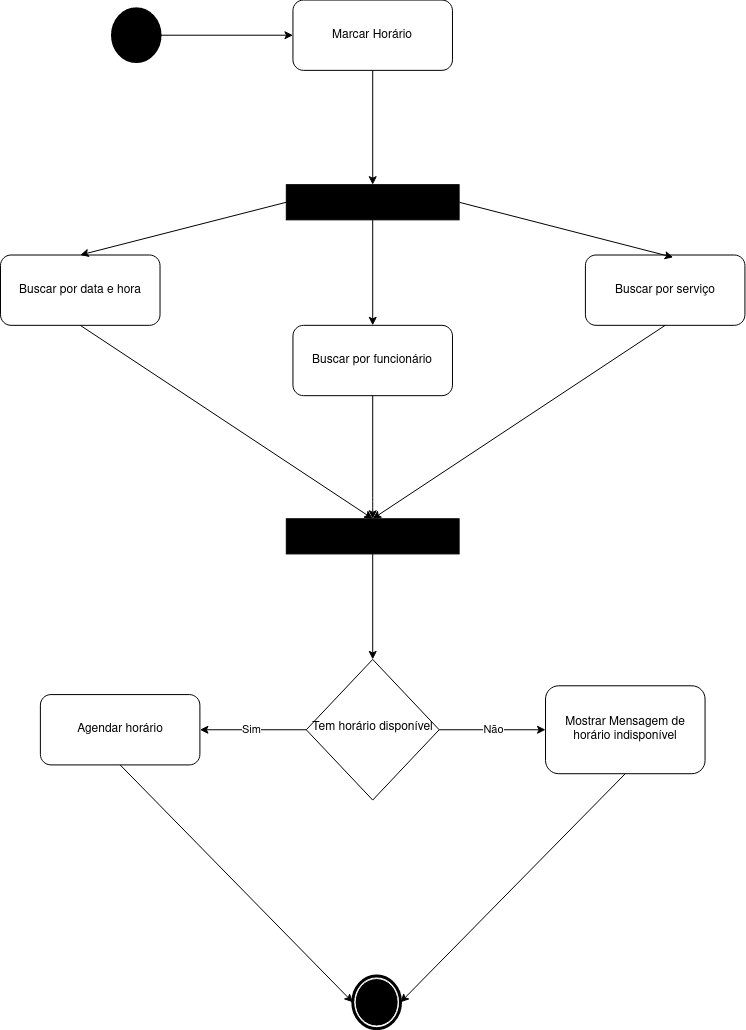

The diagram above was exported from draw.io. Its source (the exported page's mxGraphModel, read from the mxfile embedded in the PNG):
<mxGraphModel dx="5006" dy="1491" grid="0" gridSize="10" guides="1" tooltips="1" connect="1" arrows="1" fold="1" page="1" pageScale="1" pageWidth="1920" pageHeight="1200" math="0" shadow="0">
  <root>
    <mxCell id="0" />
    <mxCell id="1" parent="0" />
    <mxCell id="2" value="" style="group" vertex="1" connectable="0" parent="1">
      <mxGeometry x="-684" y="79.54166666666667" width="744.429022082019" height="1028.6283333333333" as="geometry" />
    </mxCell>
    <mxCell id="3" value="" style="shape=mxgraph.bpmn.shape;html=1;verticalLabelPosition=bottom;labelBackgroundColor=#ffffff;verticalAlign=top;align=center;perimeter=ellipsePerimeter;outlineConnect=0;outline=end;symbol=general;fillColor=#000000;" vertex="1" parent="2">
      <mxGeometry x="112" y="8.788333333333327" width="47.52" height="52.75" as="geometry" />
    </mxCell>
    <mxCell id="4" value="Marcar Horário" style="rounded=1;whiteSpace=wrap;html=1;fontSize=12;glass=0;strokeWidth=1;shadow=0;" vertex="1" parent="2">
      <mxGeometry x="292.45425867507885" width="159.52050473186122" height="70.33333333333334" as="geometry" />
    </mxCell>
    <mxCell id="5" value="&lt;font color=&quot;#FFFFFF&quot;&gt;&lt;br&gt;&lt;/font&gt;" style="rounded=0;whiteSpace=wrap;html=1;fillColor=#000000;" vertex="1" parent="2">
      <mxGeometry x="285.807570977918" y="184.625" width="172.813880126183" height="35.16666666666667" as="geometry" />
    </mxCell>
    <mxCell id="6" value="Buscar por data e hora" style="rounded=1;whiteSpace=wrap;html=1;fontSize=12;glass=0;strokeWidth=1;shadow=0;" vertex="1" parent="2">
      <mxGeometry y="254.95833333333331" width="159.52050473186122" height="70.33333333333334" as="geometry" />
    </mxCell>
    <mxCell id="7" value="Buscar por funcionário" style="rounded=1;whiteSpace=wrap;html=1;fontSize=12;glass=0;strokeWidth=1;shadow=0;" vertex="1" parent="2">
      <mxGeometry x="292.45425867507885" y="325.2916666666667" width="159.52050473186122" height="70.33333333333334" as="geometry" />
    </mxCell>
    <mxCell id="8" value="Buscar por serviço" style="rounded=1;whiteSpace=wrap;html=1;fontSize=12;glass=0;strokeWidth=1;shadow=0;" vertex="1" parent="2">
      <mxGeometry x="584.9085173501577" y="254.95833333333331" width="159.52050473186122" height="70.33333333333334" as="geometry" />
    </mxCell>
    <mxCell id="9" value="&lt;font color=&quot;#FFFFFF&quot;&gt;&lt;br&gt;&lt;/font&gt;" style="rounded=0;whiteSpace=wrap;html=1;fillColor=#000000;" vertex="1" parent="2">
      <mxGeometry x="285.807570977918" y="518.7083333333335" width="172.813880126183" height="35.16666666666667" as="geometry" />
    </mxCell>
    <mxCell id="10" value="Tem horário disponível" style="rhombus;whiteSpace=wrap;html=1;shadow=0;fontFamily=Helvetica;fontSize=12;align=center;strokeWidth=1;spacing=6;spacingTop=-4;" vertex="1" parent="2">
      <mxGeometry x="305.7476340694007" y="659.3750000000001" width="132.93375394321768" height="140.66666666666669" as="geometry" />
    </mxCell>
    <mxCell id="11" value="Mostrar Mensagem de horário indisponível" style="rounded=1;whiteSpace=wrap;html=1;fontSize=12;glass=0;strokeWidth=1;shadow=0;" vertex="1" parent="2">
      <mxGeometry x="545.0283911671925" y="685.7500000000001" width="159.52050473186122" height="87.91666666666667" as="geometry" />
    </mxCell>
    <mxCell id="12" value="Agendar horário" style="rounded=1;whiteSpace=wrap;html=1;fontSize=12;glass=0;strokeWidth=1;shadow=0;" vertex="1" parent="2">
      <mxGeometry x="39.880126182965306" y="694.5416666666669" width="159.52050473186122" height="70.33333333333334" as="geometry" />
    </mxCell>
    <mxCell id="13" value="" style="shape=mxgraph.bpmn.shape;html=1;verticalLabelPosition=bottom;labelBackgroundColor=#ffffff;verticalAlign=top;align=center;perimeter=ellipsePerimeter;outlineConnect=0;outline=end;symbol=terminate;" vertex="1" parent="2">
      <mxGeometry x="352.27" y="975.8783333333334" width="47.73" height="52.75" as="geometry" />
    </mxCell>
    <mxCell id="14" value="" style="endArrow=classic;html=1;exitX=1;exitY=0.5;exitDx=0;exitDy=0;entryX=0.55;entryY=0.033;entryDx=0;entryDy=0;entryPerimeter=0;" edge="1" parent="2" source="5" target="8">
      <mxGeometry width="50" height="50" relative="1" as="geometry">
        <mxPoint x="478.56151419558364" y="422" as="sourcePoint" />
        <mxPoint x="545.0283911671925" y="334.0833333333333" as="targetPoint" />
      </mxGeometry>
    </mxCell>
    <mxCell id="15" value="" style="endArrow=classic;html=1;exitX=0.5;exitY=1;exitDx=0;exitDy=0;" edge="1" parent="2" source="5" target="7">
      <mxGeometry width="50" height="50" relative="1" as="geometry">
        <mxPoint x="478.56151419558364" y="448.37500000000006" as="sourcePoint" />
        <mxPoint x="545.0283911671925" y="360.45833333333337" as="targetPoint" />
      </mxGeometry>
    </mxCell>
    <mxCell id="16" value="" style="endArrow=classic;html=1;exitX=0.5;exitY=1;exitDx=0;exitDy=0;entryX=0;entryY=0.5;entryDx=0;entryDy=0;" edge="1" parent="2" source="12" target="13">
      <mxGeometry width="50" height="50" relative="1" as="geometry">
        <mxPoint x="624.7886435331231" y="553.875" as="sourcePoint" />
        <mxPoint x="691.255520504732" y="465.9583333333333" as="targetPoint" />
      </mxGeometry>
    </mxCell>
    <mxCell id="17" value="" style="endArrow=classic;html=1;exitX=0.5;exitY=1;exitDx=0;exitDy=0;entryX=0.5;entryY=0;entryDx=0;entryDy=0;" edge="1" parent="2" source="9" target="10">
      <mxGeometry width="50" height="50" relative="1" as="geometry">
        <mxPoint x="558.3217665615142" y="518.7083333333335" as="sourcePoint" />
        <mxPoint x="624.7886435331231" y="430.7916666666667" as="targetPoint" />
      </mxGeometry>
    </mxCell>
    <mxCell id="18" value="Sim" style="endArrow=classic;html=1;exitX=0;exitY=0.5;exitDx=0;exitDy=0;entryX=1;entryY=0.5;entryDx=0;entryDy=0;" edge="1" parent="2" source="10" target="12">
      <mxGeometry width="50" height="50" relative="1" as="geometry">
        <mxPoint x="598.2018927444797" y="536.2916666666667" as="sourcePoint" />
        <mxPoint x="664.6687697160884" y="448.37500000000006" as="targetPoint" />
      </mxGeometry>
    </mxCell>
    <mxCell id="19" value="" style="endArrow=classic;html=1;exitX=0.5;exitY=1;exitDx=0;exitDy=0;" edge="1" parent="2" source="6">
      <mxGeometry width="50" height="50" relative="1" as="geometry">
        <mxPoint x="491.85488958990544" y="465.9583333333333" as="sourcePoint" />
        <mxPoint x="372.2145110410095" y="518.7083333333335" as="targetPoint" />
      </mxGeometry>
    </mxCell>
    <mxCell id="20" value="" style="endArrow=classic;html=1;exitX=0.5;exitY=1;exitDx=0;exitDy=0;entryX=0.5;entryY=0;entryDx=0;entryDy=0;" edge="1" parent="2" source="7" target="9">
      <mxGeometry width="50" height="50" relative="1" as="geometry">
        <mxPoint x="397.4719242902209" y="412.32916666666665" as="sourcePoint" />
        <mxPoint x="352.27444794952686" y="502.0041666666668" as="targetPoint" />
        <Array as="points">
          <mxPoint x="372.2145110410095" y="502.8833333333334" />
        </Array>
      </mxGeometry>
    </mxCell>
    <mxCell id="21" value="" style="endArrow=classic;html=1;exitX=0.5;exitY=1;exitDx=0;exitDy=0;entryX=0.5;entryY=0;entryDx=0;entryDy=0;" edge="1" parent="2" source="8" target="9">
      <mxGeometry width="50" height="50" relative="1" as="geometry">
        <mxPoint x="545.0283911671925" y="501.12500000000006" as="sourcePoint" />
        <mxPoint x="611.4952681388014" y="413.2083333333333" as="targetPoint" />
      </mxGeometry>
    </mxCell>
    <mxCell id="22" value="Não" style="endArrow=classic;html=1;exitX=1;exitY=0.5;exitDx=0;exitDy=0;entryX=0;entryY=0.5;entryDx=0;entryDy=0;" edge="1" parent="2" source="10" target="11">
      <mxGeometry width="50" height="50" relative="1" as="geometry">
        <mxPoint x="571.615141955836" y="518.7083333333335" as="sourcePoint" />
        <mxPoint x="638.0820189274449" y="430.7916666666667" as="targetPoint" />
      </mxGeometry>
    </mxCell>
    <mxCell id="23" value="" style="endArrow=classic;html=1;entryX=0.5;entryY=0;entryDx=0;entryDy=0;exitX=0;exitY=0.5;exitDx=0;exitDy=0;" edge="1" parent="2" source="5" target="6">
      <mxGeometry width="50" height="50" relative="1" as="geometry">
        <mxPoint x="279.1608832807571" y="202.20833333333331" as="sourcePoint" />
        <mxPoint x="212.69400630914828" y="430.7916666666667" as="targetPoint" />
      </mxGeometry>
    </mxCell>
    <mxCell id="24" value="" style="endArrow=classic;html=1;exitX=0.5;exitY=1;exitDx=0;exitDy=0;entryX=0.5;entryY=0;entryDx=0;entryDy=0;" edge="1" parent="2" source="4" target="5">
      <mxGeometry width="50" height="50" relative="1" as="geometry">
        <mxPoint x="505.1482649842272" y="149.45833333333337" as="sourcePoint" />
        <mxPoint x="372.2145110410095" y="167.04166666666669" as="targetPoint" />
      </mxGeometry>
    </mxCell>
    <mxCell id="25" value="" style="endArrow=classic;html=1;exitX=1;exitY=0.5;exitDx=0;exitDy=0;entryX=0;entryY=0.5;entryDx=0;entryDy=0;" edge="1" parent="2" source="3" target="4">
      <mxGeometry width="50" height="50" relative="1" as="geometry">
        <mxPoint x="186.10725552050474" y="87.91666666666667" as="sourcePoint" />
        <mxPoint x="252.5741324921136" as="targetPoint" />
      </mxGeometry>
    </mxCell>
    <mxCell id="26" value="" style="endArrow=classic;html=1;exitX=0.5;exitY=1;exitDx=0;exitDy=0;entryX=1;entryY=0.5;entryDx=0;entryDy=0;" edge="1" parent="2" source="11" target="13">
      <mxGeometry width="50" height="50" relative="1" as="geometry">
        <mxPoint x="638.0820189274449" y="571.4583333333334" as="sourcePoint" />
        <mxPoint x="704.5488958990537" y="483.5416666666667" as="targetPoint" />
      </mxGeometry>
    </mxCell>
  </root>
</mxGraphModel>